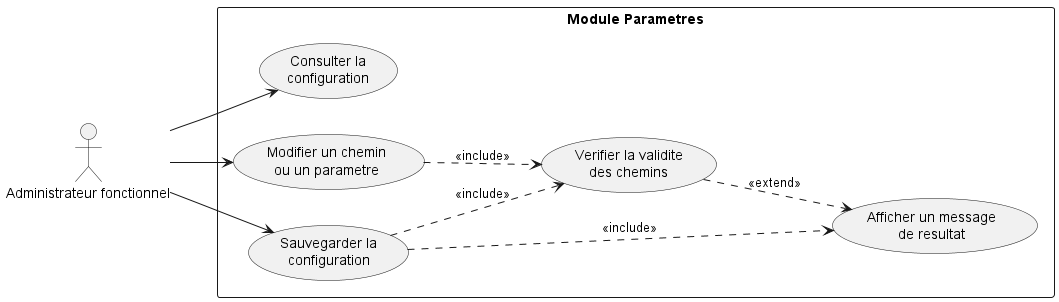

The diagram above was rendered by PlantUML. Its source (embedded in the PNG):
@startuml
left to right direction

actor "Administrateur fonctionnel" as Admin

rectangle "Module Parametres" {
  usecase "Consulter la\nconfiguration" as UC_READ
  usecase "Modifier un chemin\nou un parametre" as UC_EDIT
  usecase "Verifier la validite\ndes chemins" as UC_CHECK
  usecase "Sauvegarder la\nconfiguration" as UC_SAVE
  usecase "Afficher un message\nde resultat" as UC_STATUS
}

Admin --> UC_READ
Admin --> UC_EDIT
Admin --> UC_SAVE

UC_EDIT ..> UC_CHECK : <<include>>
UC_SAVE ..> UC_CHECK : <<include>>
UC_SAVE ..> UC_STATUS : <<include>>
UC_CHECK ..> UC_STATUS : <<extend>>

@enduml